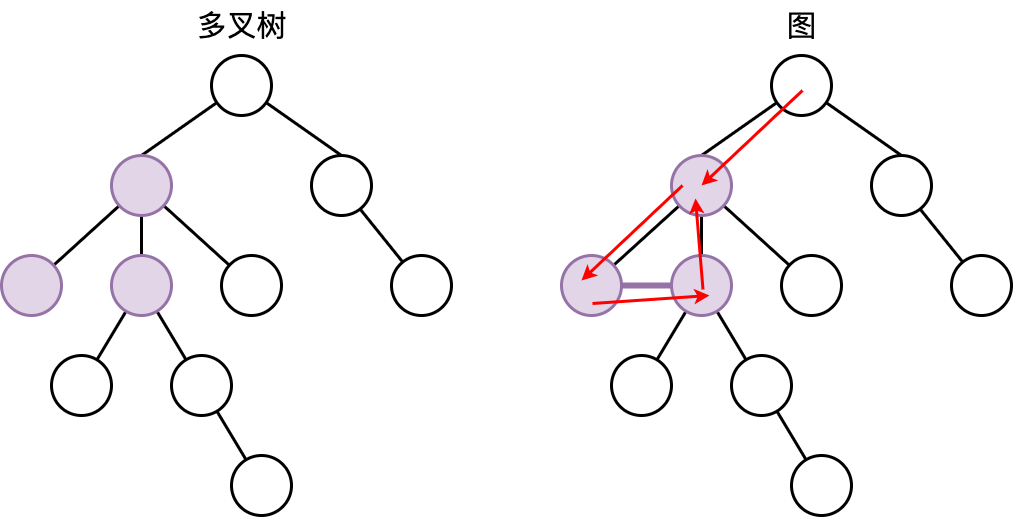

The diagram above was exported from draw.io. Its source (the exported page's mxGraphModel, read from the mxfile embedded in the PNG):
<mxGraphModel dx="1253" dy="480" grid="1" gridSize="10" guides="1" tooltips="1" connect="1" arrows="1" fold="1" page="0" pageScale="1" pageWidth="827" pageHeight="1169" background="#ffffff" math="0" shadow="0">
  <root>
    <mxCell id="0" />
    <mxCell id="1" parent="0" />
    <mxCell id="vK5sNjhwSAPepivMWjb9-14" style="rounded=0;orthogonalLoop=1;jettySize=auto;html=1;endArrow=none;endFill=0;strokeWidth=3;entryX=0.5;entryY=0;entryDx=0;entryDy=0;" parent="1" source="vK5sNjhwSAPepivMWjb9-1" target="vK5sNjhwSAPepivMWjb9-2" edge="1">
      <mxGeometry relative="1" as="geometry" />
    </mxCell>
    <mxCell id="vK5sNjhwSAPepivMWjb9-15" style="rounded=0;orthogonalLoop=1;jettySize=auto;html=1;endArrow=none;endFill=0;strokeWidth=3;entryX=0.5;entryY=0;entryDx=0;entryDy=0;" parent="1" source="vK5sNjhwSAPepivMWjb9-1" target="vK5sNjhwSAPepivMWjb9-11" edge="1">
      <mxGeometry relative="1" as="geometry" />
    </mxCell>
    <mxCell id="vK5sNjhwSAPepivMWjb9-1" value="" style="ellipse;whiteSpace=wrap;html=1;aspect=fixed;strokeWidth=3;" parent="1" vertex="1">
      <mxGeometry x="430" y="470" width="60" height="60" as="geometry" />
    </mxCell>
    <mxCell id="vK5sNjhwSAPepivMWjb9-7" style="rounded=0;orthogonalLoop=1;jettySize=auto;html=1;strokeWidth=3;endArrow=none;endFill=0;" parent="1" source="vK5sNjhwSAPepivMWjb9-2" target="vK5sNjhwSAPepivMWjb9-4" edge="1">
      <mxGeometry relative="1" as="geometry" />
    </mxCell>
    <mxCell id="vK5sNjhwSAPepivMWjb9-8" style="rounded=0;orthogonalLoop=1;jettySize=auto;html=1;strokeWidth=3;endArrow=none;endFill=0;" parent="1" source="vK5sNjhwSAPepivMWjb9-2" target="vK5sNjhwSAPepivMWjb9-5" edge="1">
      <mxGeometry relative="1" as="geometry" />
    </mxCell>
    <mxCell id="68AU2B5dUnn5FKyyZK6e-7" style="edgeStyle=orthogonalEdgeStyle;rounded=0;orthogonalLoop=1;jettySize=auto;html=1;strokeWidth=3;endArrow=none;endFill=0;" edge="1" parent="1" source="vK5sNjhwSAPepivMWjb9-2" target="68AU2B5dUnn5FKyyZK6e-3">
      <mxGeometry relative="1" as="geometry" />
    </mxCell>
    <mxCell id="vK5sNjhwSAPepivMWjb9-2" value="" style="ellipse;whiteSpace=wrap;html=1;aspect=fixed;strokeWidth=3;fillColor=#e1d5e7;strokeColor=#9673a6;" parent="1" vertex="1">
      <mxGeometry x="330" y="570" width="60" height="60" as="geometry" />
    </mxCell>
    <mxCell id="vK5sNjhwSAPepivMWjb9-4" value="" style="ellipse;whiteSpace=wrap;html=1;aspect=fixed;strokeWidth=3;fillColor=#e1d5e7;strokeColor=#9673a6;" parent="1" vertex="1">
      <mxGeometry x="220" y="670" width="60" height="60" as="geometry" />
    </mxCell>
    <mxCell id="vK5sNjhwSAPepivMWjb9-5" value="" style="ellipse;whiteSpace=wrap;html=1;aspect=fixed;strokeWidth=3;" parent="1" vertex="1">
      <mxGeometry x="440" y="670" width="60" height="60" as="geometry" />
    </mxCell>
    <mxCell id="vK5sNjhwSAPepivMWjb9-10" style="rounded=0;orthogonalLoop=1;jettySize=auto;html=1;strokeWidth=3;endArrow=none;endFill=0;" parent="1" source="vK5sNjhwSAPepivMWjb9-11" target="vK5sNjhwSAPepivMWjb9-13" edge="1">
      <mxGeometry relative="1" as="geometry" />
    </mxCell>
    <mxCell id="vK5sNjhwSAPepivMWjb9-11" value="" style="ellipse;whiteSpace=wrap;html=1;aspect=fixed;strokeWidth=3;" parent="1" vertex="1">
      <mxGeometry x="530" y="570" width="60" height="60" as="geometry" />
    </mxCell>
    <mxCell id="vK5sNjhwSAPepivMWjb9-13" value="" style="ellipse;whiteSpace=wrap;html=1;aspect=fixed;strokeWidth=3;" parent="1" vertex="1">
      <mxGeometry x="610" y="670" width="60" height="60" as="geometry" />
    </mxCell>
    <mxCell id="68AU2B5dUnn5FKyyZK6e-1" style="rounded=0;orthogonalLoop=1;jettySize=auto;html=1;strokeWidth=3;endArrow=none;endFill=0;" edge="1" parent="1" source="68AU2B5dUnn5FKyyZK6e-3" target="68AU2B5dUnn5FKyyZK6e-4">
      <mxGeometry relative="1" as="geometry" />
    </mxCell>
    <mxCell id="68AU2B5dUnn5FKyyZK6e-2" style="rounded=0;orthogonalLoop=1;jettySize=auto;html=1;strokeWidth=3;endArrow=none;endFill=0;" edge="1" parent="1" source="68AU2B5dUnn5FKyyZK6e-3" target="68AU2B5dUnn5FKyyZK6e-5">
      <mxGeometry relative="1" as="geometry" />
    </mxCell>
    <mxCell id="68AU2B5dUnn5FKyyZK6e-3" value="" style="ellipse;whiteSpace=wrap;html=1;aspect=fixed;strokeWidth=3;fillColor=#e1d5e7;strokeColor=#9673a6;" vertex="1" parent="1">
      <mxGeometry x="330" y="670" width="60" height="60" as="geometry" />
    </mxCell>
    <mxCell id="68AU2B5dUnn5FKyyZK6e-4" value="" style="ellipse;whiteSpace=wrap;html=1;aspect=fixed;strokeWidth=3;" vertex="1" parent="1">
      <mxGeometry x="270" y="770" width="60" height="60" as="geometry" />
    </mxCell>
    <mxCell id="68AU2B5dUnn5FKyyZK6e-8" style="rounded=0;orthogonalLoop=1;jettySize=auto;html=1;endArrow=none;endFill=0;strokeWidth=3;" edge="1" parent="1" source="68AU2B5dUnn5FKyyZK6e-5" target="68AU2B5dUnn5FKyyZK6e-6">
      <mxGeometry relative="1" as="geometry" />
    </mxCell>
    <mxCell id="68AU2B5dUnn5FKyyZK6e-5" value="" style="ellipse;whiteSpace=wrap;html=1;aspect=fixed;strokeWidth=3;" vertex="1" parent="1">
      <mxGeometry x="390" y="770" width="60" height="60" as="geometry" />
    </mxCell>
    <mxCell id="68AU2B5dUnn5FKyyZK6e-6" value="" style="ellipse;whiteSpace=wrap;html=1;aspect=fixed;strokeWidth=3;" vertex="1" parent="1">
      <mxGeometry x="450" y="870" width="60" height="60" as="geometry" />
    </mxCell>
    <mxCell id="68AU2B5dUnn5FKyyZK6e-9" style="rounded=0;orthogonalLoop=1;jettySize=auto;html=1;endArrow=none;endFill=0;strokeWidth=3;entryX=0.5;entryY=0;entryDx=0;entryDy=0;" edge="1" parent="1" source="68AU2B5dUnn5FKyyZK6e-11" target="68AU2B5dUnn5FKyyZK6e-15">
      <mxGeometry relative="1" as="geometry" />
    </mxCell>
    <mxCell id="68AU2B5dUnn5FKyyZK6e-10" style="rounded=0;orthogonalLoop=1;jettySize=auto;html=1;endArrow=none;endFill=0;strokeWidth=3;entryX=0.5;entryY=0;entryDx=0;entryDy=0;" edge="1" parent="1" source="68AU2B5dUnn5FKyyZK6e-11" target="68AU2B5dUnn5FKyyZK6e-19">
      <mxGeometry relative="1" as="geometry" />
    </mxCell>
    <mxCell id="68AU2B5dUnn5FKyyZK6e-11" value="" style="ellipse;whiteSpace=wrap;html=1;aspect=fixed;strokeWidth=3;" vertex="1" parent="1">
      <mxGeometry x="990" y="470" width="60" height="60" as="geometry" />
    </mxCell>
    <mxCell id="68AU2B5dUnn5FKyyZK6e-12" style="rounded=0;orthogonalLoop=1;jettySize=auto;html=1;strokeWidth=3;endArrow=none;endFill=0;" edge="1" parent="1" source="68AU2B5dUnn5FKyyZK6e-15" target="68AU2B5dUnn5FKyyZK6e-16">
      <mxGeometry relative="1" as="geometry" />
    </mxCell>
    <mxCell id="68AU2B5dUnn5FKyyZK6e-13" style="rounded=0;orthogonalLoop=1;jettySize=auto;html=1;strokeWidth=3;endArrow=none;endFill=0;" edge="1" parent="1" source="68AU2B5dUnn5FKyyZK6e-15" target="68AU2B5dUnn5FKyyZK6e-17">
      <mxGeometry relative="1" as="geometry" />
    </mxCell>
    <mxCell id="68AU2B5dUnn5FKyyZK6e-14" style="edgeStyle=orthogonalEdgeStyle;rounded=0;orthogonalLoop=1;jettySize=auto;html=1;strokeWidth=3;endArrow=none;endFill=0;" edge="1" parent="1" source="68AU2B5dUnn5FKyyZK6e-15" target="68AU2B5dUnn5FKyyZK6e-23">
      <mxGeometry relative="1" as="geometry" />
    </mxCell>
    <mxCell id="68AU2B5dUnn5FKyyZK6e-15" value="" style="ellipse;whiteSpace=wrap;html=1;aspect=fixed;strokeWidth=3;fillColor=#e1d5e7;strokeColor=#9673a6;" vertex="1" parent="1">
      <mxGeometry x="890" y="570" width="60" height="60" as="geometry" />
    </mxCell>
    <mxCell id="68AU2B5dUnn5FKyyZK6e-28" style="edgeStyle=orthogonalEdgeStyle;rounded=0;orthogonalLoop=1;jettySize=auto;html=1;endArrow=none;endFill=0;strokeWidth=6;fillColor=#e1d5e7;strokeColor=#9673a6;" edge="1" parent="1" source="68AU2B5dUnn5FKyyZK6e-16" target="68AU2B5dUnn5FKyyZK6e-23">
      <mxGeometry relative="1" as="geometry" />
    </mxCell>
    <mxCell id="68AU2B5dUnn5FKyyZK6e-16" value="" style="ellipse;whiteSpace=wrap;html=1;aspect=fixed;strokeWidth=3;fillColor=#e1d5e7;strokeColor=#9673a6;" vertex="1" parent="1">
      <mxGeometry x="780" y="670" width="60" height="60" as="geometry" />
    </mxCell>
    <mxCell id="68AU2B5dUnn5FKyyZK6e-17" value="" style="ellipse;whiteSpace=wrap;html=1;aspect=fixed;strokeWidth=3;" vertex="1" parent="1">
      <mxGeometry x="1000" y="670" width="60" height="60" as="geometry" />
    </mxCell>
    <mxCell id="68AU2B5dUnn5FKyyZK6e-18" style="rounded=0;orthogonalLoop=1;jettySize=auto;html=1;strokeWidth=3;endArrow=none;endFill=0;" edge="1" parent="1" source="68AU2B5dUnn5FKyyZK6e-19" target="68AU2B5dUnn5FKyyZK6e-20">
      <mxGeometry relative="1" as="geometry" />
    </mxCell>
    <mxCell id="68AU2B5dUnn5FKyyZK6e-19" value="" style="ellipse;whiteSpace=wrap;html=1;aspect=fixed;strokeWidth=3;" vertex="1" parent="1">
      <mxGeometry x="1090" y="570" width="60" height="60" as="geometry" />
    </mxCell>
    <mxCell id="68AU2B5dUnn5FKyyZK6e-20" value="" style="ellipse;whiteSpace=wrap;html=1;aspect=fixed;strokeWidth=3;" vertex="1" parent="1">
      <mxGeometry x="1170" y="670" width="60" height="60" as="geometry" />
    </mxCell>
    <mxCell id="68AU2B5dUnn5FKyyZK6e-21" style="rounded=0;orthogonalLoop=1;jettySize=auto;html=1;strokeWidth=3;endArrow=none;endFill=0;" edge="1" parent="1" source="68AU2B5dUnn5FKyyZK6e-23" target="68AU2B5dUnn5FKyyZK6e-24">
      <mxGeometry relative="1" as="geometry" />
    </mxCell>
    <mxCell id="68AU2B5dUnn5FKyyZK6e-22" style="rounded=0;orthogonalLoop=1;jettySize=auto;html=1;strokeWidth=3;endArrow=none;endFill=0;" edge="1" parent="1" source="68AU2B5dUnn5FKyyZK6e-23" target="68AU2B5dUnn5FKyyZK6e-26">
      <mxGeometry relative="1" as="geometry" />
    </mxCell>
    <mxCell id="68AU2B5dUnn5FKyyZK6e-23" value="" style="ellipse;whiteSpace=wrap;html=1;aspect=fixed;strokeWidth=3;fillColor=#e1d5e7;strokeColor=#9673a6;" vertex="1" parent="1">
      <mxGeometry x="890" y="670" width="60" height="60" as="geometry" />
    </mxCell>
    <mxCell id="68AU2B5dUnn5FKyyZK6e-24" value="" style="ellipse;whiteSpace=wrap;html=1;aspect=fixed;strokeWidth=3;" vertex="1" parent="1">
      <mxGeometry x="830" y="770" width="60" height="60" as="geometry" />
    </mxCell>
    <mxCell id="68AU2B5dUnn5FKyyZK6e-25" style="rounded=0;orthogonalLoop=1;jettySize=auto;html=1;endArrow=none;endFill=0;strokeWidth=3;" edge="1" parent="1" source="68AU2B5dUnn5FKyyZK6e-26" target="68AU2B5dUnn5FKyyZK6e-27">
      <mxGeometry relative="1" as="geometry" />
    </mxCell>
    <mxCell id="68AU2B5dUnn5FKyyZK6e-26" value="" style="ellipse;whiteSpace=wrap;html=1;aspect=fixed;strokeWidth=3;" vertex="1" parent="1">
      <mxGeometry x="950" y="770" width="60" height="60" as="geometry" />
    </mxCell>
    <mxCell id="68AU2B5dUnn5FKyyZK6e-27" value="" style="ellipse;whiteSpace=wrap;html=1;aspect=fixed;strokeWidth=3;" vertex="1" parent="1">
      <mxGeometry x="1010" y="870" width="60" height="60" as="geometry" />
    </mxCell>
    <mxCell id="68AU2B5dUnn5FKyyZK6e-29" value="" style="endArrow=classic;html=1;rounded=0;strokeWidth=3;strokeColor=#FF0000;" edge="1" parent="1">
      <mxGeometry width="50" height="50" relative="1" as="geometry">
        <mxPoint x="1021" y="505" as="sourcePoint" />
        <mxPoint x="920" y="600" as="targetPoint" />
      </mxGeometry>
    </mxCell>
    <mxCell id="68AU2B5dUnn5FKyyZK6e-30" value="" style="endArrow=classic;html=1;rounded=0;strokeWidth=3;strokeColor=#FF0000;" edge="1" parent="1">
      <mxGeometry width="50" height="50" relative="1" as="geometry">
        <mxPoint x="901" y="600" as="sourcePoint" />
        <mxPoint x="800" y="695" as="targetPoint" />
      </mxGeometry>
    </mxCell>
    <mxCell id="68AU2B5dUnn5FKyyZK6e-32" value="" style="endArrow=classic;html=1;rounded=0;strokeWidth=3;strokeColor=#FF0000;" edge="1" parent="1">
      <mxGeometry width="50" height="50" relative="1" as="geometry">
        <mxPoint x="811" y="718" as="sourcePoint" />
        <mxPoint x="928" y="710" as="targetPoint" />
      </mxGeometry>
    </mxCell>
    <mxCell id="68AU2B5dUnn5FKyyZK6e-34" value="" style="endArrow=classic;html=1;rounded=0;strokeWidth=3;strokeColor=#FF0000;" edge="1" parent="1">
      <mxGeometry width="50" height="50" relative="1" as="geometry">
        <mxPoint x="921.5" y="704" as="sourcePoint" />
        <mxPoint x="914" y="613" as="targetPoint" />
      </mxGeometry>
    </mxCell>
    <mxCell id="68AU2B5dUnn5FKyyZK6e-35" value="&lt;font style=&quot;font-size: 30px;&quot;&gt;多叉树&lt;/font&gt;" style="text;html=1;align=center;verticalAlign=middle;resizable=0;points=[];autosize=1;strokeColor=none;fillColor=none;" vertex="1" parent="1">
      <mxGeometry x="405" y="415" width="110" height="50" as="geometry" />
    </mxCell>
    <mxCell id="68AU2B5dUnn5FKyyZK6e-36" value="&lt;span style=&quot;font-size: 30px;&quot;&gt;图&lt;/span&gt;" style="text;html=1;align=center;verticalAlign=middle;resizable=0;points=[];autosize=1;strokeColor=none;fillColor=none;" vertex="1" parent="1">
      <mxGeometry x="995" y="415" width="50" height="50" as="geometry" />
    </mxCell>
  </root>
</mxGraphModel>